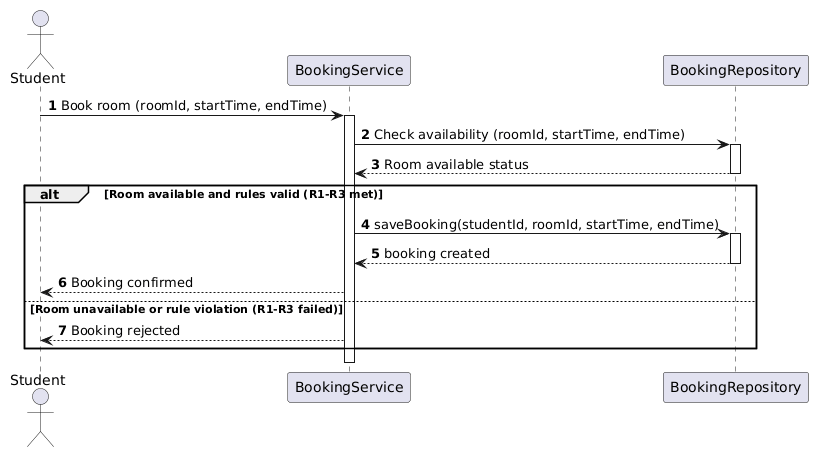

The diagram above was rendered by PlantUML. Its source (embedded in the PNG):
@startuml
autonumber

actor Student as student
participant BookingService as service
participant BookingRepository as repo

student -> service : Book room (roomId, startTime, endTime)
activate service

service -> repo : Check availability (roomId, startTime, endTime)
activate repo
repo --> service : Room available status
deactivate repo

alt Room available and rules valid (R1-R3 met)
    service -> repo : saveBooking(studentId, roomId, startTime, endTime)
    activate repo
    repo --> service : booking created
    deactivate repo
    service --> student : Booking confirmed
else Room unavailable or rule violation (R1-R3 failed)
    service --> student : Booking rejected
end

deactivate service
@enduml